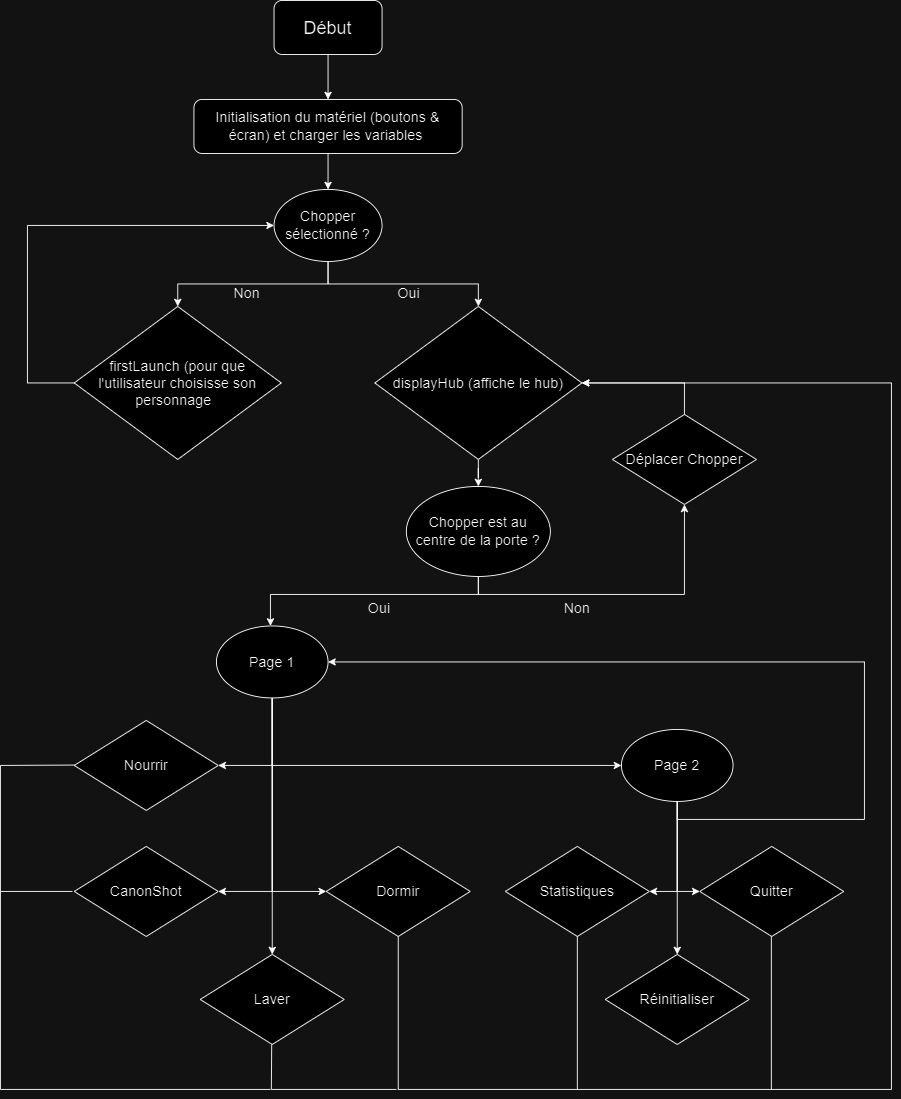

The diagram above was exported from draw.io. Its source (the exported page's mxGraphModel, read from the mxfile embedded in the PNG):
<mxGraphModel dx="2625" dy="2834" grid="1" gridSize="10" guides="1" tooltips="1" connect="1" arrows="1" fold="1" page="1" pageScale="1" pageWidth="827" pageHeight="1169" math="0" shadow="0">
  <root>
    <mxCell id="0" />
    <mxCell id="1" parent="0" />
    <mxCell id="ju7MKKYhLkEGFM6wNEbA-17" value="" style="edgeStyle=orthogonalEdgeStyle;rounded=0;orthogonalLoop=1;jettySize=auto;html=1;" edge="1" parent="1" source="ju7MKKYhLkEGFM6wNEbA-1" target="ju7MKKYhLkEGFM6wNEbA-16">
      <mxGeometry relative="1" as="geometry" />
    </mxCell>
    <mxCell id="ju7MKKYhLkEGFM6wNEbA-1" value="&lt;font style=&quot;font-size: 20px;&quot;&gt;Début&lt;/font&gt;" style="rounded=1;whiteSpace=wrap;html=1;align=center;" vertex="1" parent="1">
      <mxGeometry x="354" y="-110" width="120" height="60" as="geometry" />
    </mxCell>
    <mxCell id="ju7MKKYhLkEGFM6wNEbA-8" style="edgeStyle=orthogonalEdgeStyle;rounded=0;orthogonalLoop=1;jettySize=auto;html=1;" edge="1" parent="1" source="ju7MKKYhLkEGFM6wNEbA-3" target="ju7MKKYhLkEGFM6wNEbA-6">
      <mxGeometry relative="1" as="geometry" />
    </mxCell>
    <mxCell id="ju7MKKYhLkEGFM6wNEbA-9" style="edgeStyle=orthogonalEdgeStyle;rounded=0;orthogonalLoop=1;jettySize=auto;html=1;" edge="1" parent="1" source="ju7MKKYhLkEGFM6wNEbA-3" target="ju7MKKYhLkEGFM6wNEbA-7">
      <mxGeometry relative="1" as="geometry" />
    </mxCell>
    <mxCell id="ju7MKKYhLkEGFM6wNEbA-3" value="&lt;font style=&quot;font-size: 16px;&quot;&gt;Chopper sélectionné ?&lt;/font&gt;" style="ellipse;whiteSpace=wrap;html=1;" vertex="1" parent="1">
      <mxGeometry x="354" y="100" width="120" height="80" as="geometry" />
    </mxCell>
    <mxCell id="ju7MKKYhLkEGFM6wNEbA-19" style="edgeStyle=orthogonalEdgeStyle;rounded=0;orthogonalLoop=1;jettySize=auto;html=1;entryX=0;entryY=0.5;entryDx=0;entryDy=0;" edge="1" parent="1" source="ju7MKKYhLkEGFM6wNEbA-6" target="ju7MKKYhLkEGFM6wNEbA-3">
      <mxGeometry relative="1" as="geometry">
        <mxPoint x="80" y="30" as="targetPoint" />
        <Array as="points">
          <mxPoint x="80" y="315" />
          <mxPoint x="80" y="140" />
        </Array>
      </mxGeometry>
    </mxCell>
    <mxCell id="ju7MKKYhLkEGFM6wNEbA-6" value="&lt;font style=&quot;font-size: 16px;&quot;&gt;firstLaunch (pour que l'utilisateur choisisse son personnage&amp;nbsp;&amp;nbsp;&lt;/font&gt;" style="rhombus;whiteSpace=wrap;html=1;" vertex="1" parent="1">
      <mxGeometry x="132" y="230" width="230" height="170" as="geometry" />
    </mxCell>
    <mxCell id="ju7MKKYhLkEGFM6wNEbA-21" value="" style="edgeStyle=orthogonalEdgeStyle;rounded=0;orthogonalLoop=1;jettySize=auto;html=1;" edge="1" parent="1" source="ju7MKKYhLkEGFM6wNEbA-7" target="ju7MKKYhLkEGFM6wNEbA-20">
      <mxGeometry relative="1" as="geometry" />
    </mxCell>
    <mxCell id="ju7MKKYhLkEGFM6wNEbA-7" value="&lt;font style=&quot;font-size: 16px;&quot;&gt;displayHub (affiche le hub)&lt;/font&gt;" style="rhombus;whiteSpace=wrap;html=1;" vertex="1" parent="1">
      <mxGeometry x="466" y="230" width="230" height="170" as="geometry" />
    </mxCell>
    <mxCell id="ju7MKKYhLkEGFM6wNEbA-12" value="&lt;font style=&quot;font-size: 16px;&quot;&gt;Oui&lt;/font&gt;" style="text;html=1;align=center;verticalAlign=middle;whiteSpace=wrap;rounded=0;" vertex="1" parent="1">
      <mxGeometry x="474" y="200" width="60" height="30" as="geometry" />
    </mxCell>
    <mxCell id="ju7MKKYhLkEGFM6wNEbA-13" value="&lt;span style=&quot;font-size: 16px;&quot;&gt;Non&lt;/span&gt;" style="text;html=1;align=center;verticalAlign=middle;whiteSpace=wrap;rounded=0;" vertex="1" parent="1">
      <mxGeometry x="294" y="200" width="60" height="30" as="geometry" />
    </mxCell>
    <mxCell id="ju7MKKYhLkEGFM6wNEbA-18" value="" style="edgeStyle=orthogonalEdgeStyle;rounded=0;orthogonalLoop=1;jettySize=auto;html=1;" edge="1" parent="1" source="ju7MKKYhLkEGFM6wNEbA-16" target="ju7MKKYhLkEGFM6wNEbA-3">
      <mxGeometry relative="1" as="geometry" />
    </mxCell>
    <mxCell id="ju7MKKYhLkEGFM6wNEbA-16" value="&lt;font style=&quot;font-size: 16px;&quot;&gt;Initialisation du matériel (boutons &amp;amp; écran) et charger les variables&amp;nbsp;&lt;/font&gt;" style="rounded=1;whiteSpace=wrap;html=1;align=center;" vertex="1" parent="1">
      <mxGeometry x="265" width="298" height="60" as="geometry" />
    </mxCell>
    <mxCell id="ju7MKKYhLkEGFM6wNEbA-23" style="edgeStyle=orthogonalEdgeStyle;rounded=0;orthogonalLoop=1;jettySize=auto;html=1;entryX=0.5;entryY=1;entryDx=0;entryDy=0;" edge="1" parent="1" source="ju7MKKYhLkEGFM6wNEbA-20" target="ju7MKKYhLkEGFM6wNEbA-22">
      <mxGeometry relative="1" as="geometry">
        <Array as="points">
          <mxPoint x="581" y="550" />
          <mxPoint x="810" y="550" />
        </Array>
      </mxGeometry>
    </mxCell>
    <mxCell id="ju7MKKYhLkEGFM6wNEbA-27" style="edgeStyle=orthogonalEdgeStyle;rounded=0;orthogonalLoop=1;jettySize=auto;html=1;" edge="1" parent="1" source="ju7MKKYhLkEGFM6wNEbA-20">
      <mxGeometry relative="1" as="geometry">
        <mxPoint x="350" y="584.9999999999995" as="targetPoint" />
        <Array as="points">
          <mxPoint x="581" y="550" />
          <mxPoint x="350" y="550" />
        </Array>
      </mxGeometry>
    </mxCell>
    <mxCell id="ju7MKKYhLkEGFM6wNEbA-20" value="&lt;font style=&quot;font-size: 16px;&quot;&gt;Chopper est au centre de la porte ?&lt;/font&gt;" style="ellipse;whiteSpace=wrap;html=1;" vertex="1" parent="1">
      <mxGeometry x="501" y="430" width="160" height="100" as="geometry" />
    </mxCell>
    <mxCell id="ju7MKKYhLkEGFM6wNEbA-24" style="edgeStyle=orthogonalEdgeStyle;rounded=0;orthogonalLoop=1;jettySize=auto;html=1;entryX=1;entryY=0.5;entryDx=0;entryDy=0;" edge="1" parent="1" source="ju7MKKYhLkEGFM6wNEbA-22" target="ju7MKKYhLkEGFM6wNEbA-7">
      <mxGeometry relative="1" as="geometry">
        <Array as="points">
          <mxPoint x="810" y="315" />
        </Array>
      </mxGeometry>
    </mxCell>
    <mxCell id="ju7MKKYhLkEGFM6wNEbA-22" value="&lt;span style=&quot;font-size: 16px;&quot;&gt;Déplacer Chopper&lt;/span&gt;" style="rhombus;whiteSpace=wrap;html=1;" vertex="1" parent="1">
      <mxGeometry x="730" y="350" width="160" height="100" as="geometry" />
    </mxCell>
    <mxCell id="ju7MKKYhLkEGFM6wNEbA-28" value="&lt;font style=&quot;font-size: 16px;&quot;&gt;Non&lt;/font&gt;" style="text;html=1;align=center;verticalAlign=middle;whiteSpace=wrap;rounded=0;" vertex="1" parent="1">
      <mxGeometry x="661" y="550" width="60" height="30" as="geometry" />
    </mxCell>
    <mxCell id="ju7MKKYhLkEGFM6wNEbA-29" value="&lt;font style=&quot;font-size: 16px;&quot;&gt;Oui&lt;/font&gt;" style="text;html=1;align=center;verticalAlign=middle;whiteSpace=wrap;rounded=0;" vertex="1" parent="1">
      <mxGeometry x="441" y="550" width="60" height="30" as="geometry" />
    </mxCell>
    <mxCell id="ju7MKKYhLkEGFM6wNEbA-33" value="&lt;span style=&quot;font-size: 16px;&quot;&gt;Nourrir&lt;/span&gt;" style="rhombus;whiteSpace=wrap;html=1;" vertex="1" parent="1">
      <mxGeometry x="132" y="690" width="160" height="100" as="geometry" />
    </mxCell>
    <mxCell id="ju7MKKYhLkEGFM6wNEbA-34" value="&lt;span style=&quot;font-size: 16px;&quot;&gt;Laver&lt;/span&gt;" style="rhombus;whiteSpace=wrap;html=1;" vertex="1" parent="1">
      <mxGeometry x="272" y="950" width="160" height="100" as="geometry" />
    </mxCell>
    <mxCell id="ju7MKKYhLkEGFM6wNEbA-54" style="edgeStyle=orthogonalEdgeStyle;rounded=0;orthogonalLoop=1;jettySize=auto;html=1;entryX=1;entryY=0.5;entryDx=0;entryDy=0;" edge="1" parent="1" source="ju7MKKYhLkEGFM6wNEbA-35" target="ju7MKKYhLkEGFM6wNEbA-7">
      <mxGeometry relative="1" as="geometry">
        <mxPoint x="1040" y="320" as="targetPoint" />
        <Array as="points">
          <mxPoint x="492" y="1100" />
          <mxPoint x="1040" y="1100" />
          <mxPoint x="1040" y="315" />
        </Array>
      </mxGeometry>
    </mxCell>
    <mxCell id="ju7MKKYhLkEGFM6wNEbA-35" value="&lt;span style=&quot;font-size: 16px;&quot;&gt;Dormir&lt;/span&gt;" style="rhombus;whiteSpace=wrap;html=1;" vertex="1" parent="1">
      <mxGeometry x="412" y="830" width="160" height="100" as="geometry" />
    </mxCell>
    <mxCell id="ju7MKKYhLkEGFM6wNEbA-36" value="&lt;span style=&quot;font-size: 16px;&quot;&gt;CanonShot&lt;/span&gt;" style="rhombus;whiteSpace=wrap;html=1;" vertex="1" parent="1">
      <mxGeometry x="132" y="830" width="160" height="100" as="geometry" />
    </mxCell>
    <mxCell id="ju7MKKYhLkEGFM6wNEbA-41" style="edgeStyle=orthogonalEdgeStyle;rounded=0;orthogonalLoop=1;jettySize=auto;html=1;entryX=0.5;entryY=0;entryDx=0;entryDy=0;" edge="1" parent="1" source="ju7MKKYhLkEGFM6wNEbA-38" target="ju7MKKYhLkEGFM6wNEbA-34">
      <mxGeometry relative="1" as="geometry" />
    </mxCell>
    <mxCell id="ju7MKKYhLkEGFM6wNEbA-42" style="edgeStyle=orthogonalEdgeStyle;rounded=0;orthogonalLoop=1;jettySize=auto;html=1;entryX=1;entryY=0.5;entryDx=0;entryDy=0;" edge="1" parent="1" source="ju7MKKYhLkEGFM6wNEbA-38" target="ju7MKKYhLkEGFM6wNEbA-33">
      <mxGeometry relative="1" as="geometry" />
    </mxCell>
    <mxCell id="ju7MKKYhLkEGFM6wNEbA-43" style="edgeStyle=orthogonalEdgeStyle;rounded=0;orthogonalLoop=1;jettySize=auto;html=1;entryX=0;entryY=0.5;entryDx=0;entryDy=0;" edge="1" parent="1" source="ju7MKKYhLkEGFM6wNEbA-38" target="ju7MKKYhLkEGFM6wNEbA-40">
      <mxGeometry relative="1" as="geometry">
        <Array as="points">
          <mxPoint x="352" y="740" />
        </Array>
      </mxGeometry>
    </mxCell>
    <mxCell id="ju7MKKYhLkEGFM6wNEbA-44" style="edgeStyle=orthogonalEdgeStyle;rounded=0;orthogonalLoop=1;jettySize=auto;html=1;entryX=1;entryY=0.5;entryDx=0;entryDy=0;" edge="1" parent="1" source="ju7MKKYhLkEGFM6wNEbA-38" target="ju7MKKYhLkEGFM6wNEbA-36">
      <mxGeometry relative="1" as="geometry" />
    </mxCell>
    <mxCell id="ju7MKKYhLkEGFM6wNEbA-45" style="edgeStyle=orthogonalEdgeStyle;rounded=0;orthogonalLoop=1;jettySize=auto;html=1;entryX=0;entryY=0.5;entryDx=0;entryDy=0;" edge="1" parent="1" source="ju7MKKYhLkEGFM6wNEbA-38" target="ju7MKKYhLkEGFM6wNEbA-35">
      <mxGeometry relative="1" as="geometry" />
    </mxCell>
    <mxCell id="ju7MKKYhLkEGFM6wNEbA-38" value="&lt;font style=&quot;font-size: 16px;&quot;&gt;Page 1&lt;/font&gt;" style="ellipse;whiteSpace=wrap;html=1;" vertex="1" parent="1">
      <mxGeometry x="290" y="585" width="124" height="80" as="geometry" />
    </mxCell>
    <mxCell id="ju7MKKYhLkEGFM6wNEbA-49" style="edgeStyle=orthogonalEdgeStyle;rounded=0;orthogonalLoop=1;jettySize=auto;html=1;" edge="1" parent="1" source="ju7MKKYhLkEGFM6wNEbA-40" target="ju7MKKYhLkEGFM6wNEbA-47">
      <mxGeometry relative="1" as="geometry" />
    </mxCell>
    <mxCell id="ju7MKKYhLkEGFM6wNEbA-50" style="edgeStyle=orthogonalEdgeStyle;rounded=0;orthogonalLoop=1;jettySize=auto;html=1;entryX=1;entryY=0.5;entryDx=0;entryDy=0;" edge="1" parent="1" source="ju7MKKYhLkEGFM6wNEbA-40" target="ju7MKKYhLkEGFM6wNEbA-46">
      <mxGeometry relative="1" as="geometry" />
    </mxCell>
    <mxCell id="ju7MKKYhLkEGFM6wNEbA-51" style="edgeStyle=orthogonalEdgeStyle;rounded=0;orthogonalLoop=1;jettySize=auto;html=1;entryX=0;entryY=0.5;entryDx=0;entryDy=0;" edge="1" parent="1" source="ju7MKKYhLkEGFM6wNEbA-40" target="ju7MKKYhLkEGFM6wNEbA-48">
      <mxGeometry relative="1" as="geometry" />
    </mxCell>
    <mxCell id="ju7MKKYhLkEGFM6wNEbA-53" style="edgeStyle=orthogonalEdgeStyle;rounded=0;orthogonalLoop=1;jettySize=auto;html=1;entryX=1;entryY=0.5;entryDx=0;entryDy=0;" edge="1" parent="1" source="ju7MKKYhLkEGFM6wNEbA-40" target="ju7MKKYhLkEGFM6wNEbA-38">
      <mxGeometry relative="1" as="geometry">
        <mxPoint x="500" y="620" as="targetPoint" />
        <Array as="points">
          <mxPoint x="802" y="800" />
          <mxPoint x="1010" y="800" />
          <mxPoint x="1010" y="625" />
        </Array>
      </mxGeometry>
    </mxCell>
    <mxCell id="ju7MKKYhLkEGFM6wNEbA-40" value="&lt;font style=&quot;font-size: 16px;&quot;&gt;Page 2&lt;/font&gt;" style="ellipse;whiteSpace=wrap;html=1;" vertex="1" parent="1">
      <mxGeometry x="740" y="700" width="124" height="80" as="geometry" />
    </mxCell>
    <mxCell id="ju7MKKYhLkEGFM6wNEbA-46" value="&lt;span style=&quot;font-size: 16px;&quot;&gt;Statistiques&lt;/span&gt;" style="rhombus;whiteSpace=wrap;html=1;" vertex="1" parent="1">
      <mxGeometry x="611" y="830" width="160" height="100" as="geometry" />
    </mxCell>
    <mxCell id="ju7MKKYhLkEGFM6wNEbA-47" value="&lt;span style=&quot;font-size: 16px;&quot;&gt;Réinitialiser&lt;/span&gt;" style="rhombus;whiteSpace=wrap;html=1;" vertex="1" parent="1">
      <mxGeometry x="722" y="950" width="160" height="100" as="geometry" />
    </mxCell>
    <mxCell id="ju7MKKYhLkEGFM6wNEbA-48" value="&lt;span style=&quot;font-size: 16px;&quot;&gt;Quitter&lt;/span&gt;" style="rhombus;whiteSpace=wrap;html=1;" vertex="1" parent="1">
      <mxGeometry x="827" y="830" width="160" height="100" as="geometry" />
    </mxCell>
    <mxCell id="ju7MKKYhLkEGFM6wNEbA-60" value="" style="endArrow=none;html=1;rounded=0;entryX=0.5;entryY=1;entryDx=0;entryDy=0;" edge="1" parent="1" target="ju7MKKYhLkEGFM6wNEbA-46">
      <mxGeometry width="50" height="50" relative="1" as="geometry">
        <mxPoint x="691" y="1100" as="sourcePoint" />
        <mxPoint x="580" y="1010" as="targetPoint" />
      </mxGeometry>
    </mxCell>
    <mxCell id="ju7MKKYhLkEGFM6wNEbA-61" value="" style="endArrow=none;html=1;rounded=0;entryX=0.5;entryY=1;entryDx=0;entryDy=0;" edge="1" parent="1">
      <mxGeometry width="50" height="50" relative="1" as="geometry">
        <mxPoint x="906.58" y="1100" as="sourcePoint" />
        <mxPoint x="906.58" y="930" as="targetPoint" />
      </mxGeometry>
    </mxCell>
    <mxCell id="ju7MKKYhLkEGFM6wNEbA-62" value="" style="endArrow=none;html=1;rounded=0;" edge="1" parent="1">
      <mxGeometry width="50" height="50" relative="1" as="geometry">
        <mxPoint x="50" y="880" as="sourcePoint" />
        <mxPoint x="130" y="880" as="targetPoint" />
      </mxGeometry>
    </mxCell>
    <mxCell id="ju7MKKYhLkEGFM6wNEbA-63" value="" style="endArrow=none;html=1;rounded=0;" edge="1" parent="1">
      <mxGeometry width="50" height="50" relative="1" as="geometry">
        <mxPoint x="50" y="740" as="sourcePoint" />
        <mxPoint x="132" y="739.58" as="targetPoint" />
      </mxGeometry>
    </mxCell>
    <mxCell id="ju7MKKYhLkEGFM6wNEbA-65" value="" style="endArrow=none;html=1;rounded=0;entryX=0.5;entryY=1;entryDx=0;entryDy=0;" edge="1" parent="1">
      <mxGeometry width="50" height="50" relative="1" as="geometry">
        <mxPoint x="490" y="1100" as="sourcePoint" />
        <mxPoint x="351.37" y="1050" as="targetPoint" />
        <Array as="points">
          <mxPoint x="351" y="1100" />
        </Array>
      </mxGeometry>
    </mxCell>
    <mxCell id="ju7MKKYhLkEGFM6wNEbA-66" value="" style="endArrow=none;html=1;rounded=0;entryX=0.5;entryY=1;entryDx=0;entryDy=0;" edge="1" parent="1">
      <mxGeometry width="50" height="50" relative="1" as="geometry">
        <mxPoint x="350" y="1100" as="sourcePoint" />
        <mxPoint x="50" y="740" as="targetPoint" />
        <Array as="points">
          <mxPoint x="50" y="1100" />
        </Array>
      </mxGeometry>
    </mxCell>
  </root>
</mxGraphModel>